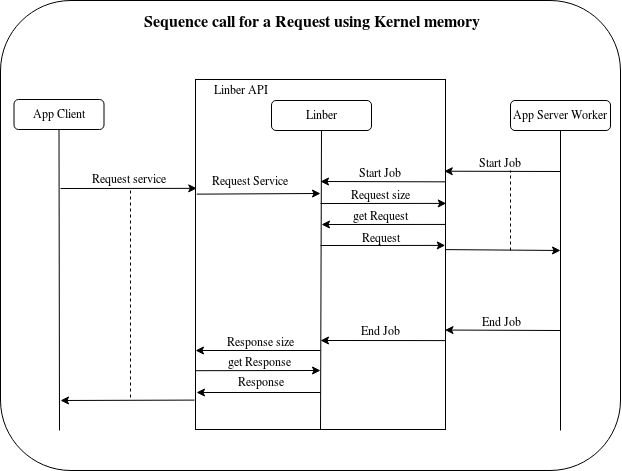

The diagram above was exported from draw.io. Its source (the exported page's mxGraphModel, read from the mxfile embedded in the PNG):
<mxGraphModel dx="2500" dy="2089" grid="1" gridSize="10" guides="1" tooltips="1" connect="1" arrows="1" fold="1" page="1" pageScale="1" pageWidth="827" pageHeight="1169" math="0" shadow="0">
  <root>
    <mxCell id="0" />
    <mxCell id="1" parent="0" />
    <mxCell id="2" value="" style="group" vertex="1" connectable="0" parent="1">
      <mxGeometry x="-630" y="1310" width="610" height="470" as="geometry" />
    </mxCell>
    <mxCell id="3" value="" style="rounded=1;whiteSpace=wrap;html=1;" vertex="1" parent="2">
      <mxGeometry x="-10" width="620" height="470" as="geometry" />
    </mxCell>
    <mxCell id="4" value="" style="group" vertex="1" connectable="0" parent="2">
      <mxGeometry x="3.5" y="79" width="596.5" height="351" as="geometry" />
    </mxCell>
    <mxCell id="5" value="" style="rounded=0;whiteSpace=wrap;html=1;" vertex="1" parent="4">
      <mxGeometry x="181.5" width="250" height="350" as="geometry" />
    </mxCell>
    <mxCell id="6" value="App Client" style="rounded=1;whiteSpace=wrap;html=1;" vertex="1" parent="4">
      <mxGeometry y="20" width="90" height="30" as="geometry" />
    </mxCell>
    <mxCell id="7" value="Linber" style="rounded=1;whiteSpace=wrap;html=1;" vertex="1" parent="4">
      <mxGeometry x="257.5" y="21" width="100" height="30" as="geometry" />
    </mxCell>
    <mxCell id="8" value="App Server Worker" style="rounded=1;whiteSpace=wrap;html=1;" vertex="1" parent="4">
      <mxGeometry x="496.5" y="21" width="100" height="30" as="geometry" />
    </mxCell>
    <mxCell id="9" value="" style="endArrow=classic;html=1;entryX=0.005;entryY=0.311;entryDx=0;entryDy=0;entryPerimeter=0;" edge="1" parent="4" target="5">
      <mxGeometry width="50" height="50" relative="1" as="geometry">
        <mxPoint x="46.5" y="109" as="sourcePoint" />
        <mxPoint x="176.5" y="110" as="targetPoint" />
      </mxGeometry>
    </mxCell>
    <mxCell id="10" value="Request service" style="text;html=1;resizable=0;points=[];align=center;verticalAlign=middle;labelBackgroundColor=#ffffff;" vertex="1" connectable="0" parent="9">
      <mxGeometry x="0.219" y="1" relative="1" as="geometry">
        <mxPoint x="-15.5" y="-9" as="offset" />
      </mxGeometry>
    </mxCell>
    <mxCell id="11" value="" style="endArrow=none;html=1;entryX=0.5;entryY=1;entryDx=0;entryDy=0;exitX=0.5;exitY=1;exitDx=0;exitDy=0;" edge="1" parent="4" source="5" target="7">
      <mxGeometry width="50" height="50" relative="1" as="geometry">
        <mxPoint x="307.5" y="290.99999999999955" as="sourcePoint" />
        <mxPoint x="31.5" y="181" as="targetPoint" />
      </mxGeometry>
    </mxCell>
    <mxCell id="12" value="" style="endArrow=classic;html=1;exitX=1;exitY=0.486;exitDx=0;exitDy=0;exitPerimeter=0;" edge="1" parent="4" source="5">
      <mxGeometry width="50" height="50" relative="1" as="geometry">
        <mxPoint x="439" y="171" as="sourcePoint" />
        <mxPoint x="546.5" y="171" as="targetPoint" />
      </mxGeometry>
    </mxCell>
    <mxCell id="13" value="" style="endArrow=none;html=1;entryX=0.5;entryY=1;entryDx=0;entryDy=0;" edge="1" parent="4" target="8">
      <mxGeometry width="50" height="50" relative="1" as="geometry">
        <mxPoint x="546.5" y="351" as="sourcePoint" />
        <mxPoint x="11.5" y="391" as="targetPoint" />
      </mxGeometry>
    </mxCell>
    <mxCell id="14" value="" style="endArrow=none;html=1;entryX=0.5;entryY=1;entryDx=0;entryDy=0;" edge="1" parent="4" target="6">
      <mxGeometry width="50" height="50" relative="1" as="geometry">
        <mxPoint x="45.5" y="351" as="sourcePoint" />
        <mxPoint x="15" y="450" as="targetPoint" />
      </mxGeometry>
    </mxCell>
    <mxCell id="15" value="" style="endArrow=classic;html=1;entryX=0.995;entryY=0.262;entryDx=0;entryDy=0;entryPerimeter=0;" edge="1" parent="4" target="5">
      <mxGeometry width="50" height="50" relative="1" as="geometry">
        <mxPoint x="546.5" y="92" as="sourcePoint" />
        <mxPoint x="481.5" y="110.99999999999955" as="targetPoint" />
      </mxGeometry>
    </mxCell>
    <mxCell id="16" value="Start Job" style="text;html=1;resizable=0;points=[];align=center;verticalAlign=middle;labelBackgroundColor=#ffffff;" vertex="1" connectable="0" parent="15">
      <mxGeometry x="0.5111" y="1" relative="1" as="geometry">
        <mxPoint x="27.5" y="-10.5" as="offset" />
      </mxGeometry>
    </mxCell>
    <mxCell id="17" value="" style="endArrow=classic;html=1;entryX=0.998;entryY=0.713;entryDx=0;entryDy=0;entryPerimeter=0;" edge="1" parent="4">
      <mxGeometry width="50" height="50" relative="1" as="geometry">
        <mxPoint x="546.5" y="251" as="sourcePoint" />
        <mxPoint x="431" y="250.54999999999973" as="targetPoint" />
      </mxGeometry>
    </mxCell>
    <mxCell id="18" value="End Job" style="text;html=1;resizable=0;points=[];align=center;verticalAlign=middle;labelBackgroundColor=#ffffff;" vertex="1" connectable="0" parent="17">
      <mxGeometry x="0.5111" y="1" relative="1" as="geometry">
        <mxPoint x="27.5" y="-10.5" as="offset" />
      </mxGeometry>
    </mxCell>
    <mxCell id="19" value="" style="endArrow=none;dashed=1;html=1;" edge="1" parent="4">
      <mxGeometry width="50" height="50" relative="1" as="geometry">
        <mxPoint x="496.5" y="171" as="sourcePoint" />
        <mxPoint x="496.5" y="91" as="targetPoint" />
      </mxGeometry>
    </mxCell>
    <mxCell id="20" value="" style="endArrow=classic;html=1;exitX=-0.004;exitY=0.816;exitDx=0;exitDy=0;exitPerimeter=0;" edge="1" parent="4">
      <mxGeometry width="50" height="50" relative="1" as="geometry">
        <mxPoint x="180.5" y="320.5999999999999" as="sourcePoint" />
        <mxPoint x="46.5" y="321" as="targetPoint" />
      </mxGeometry>
    </mxCell>
    <mxCell id="21" value="" style="endArrow=none;dashed=1;html=1;" edge="1" parent="4">
      <mxGeometry width="50" height="50" relative="1" as="geometry">
        <mxPoint x="116.5" y="318" as="sourcePoint" />
        <mxPoint x="116.5" y="107.99999999999955" as="targetPoint" />
      </mxGeometry>
    </mxCell>
    <mxCell id="22" value="Linber API" style="text;html=1;strokeColor=none;fillColor=none;align=center;verticalAlign=middle;whiteSpace=wrap;rounded=0;" vertex="1" parent="4">
      <mxGeometry x="181.5" width="90" height="20" as="geometry" />
    </mxCell>
    <mxCell id="23" value="" style="endArrow=classic;html=1;exitX=1.002;exitY=0.281;exitDx=0;exitDy=0;exitPerimeter=0;" edge="1" parent="4">
      <mxGeometry width="50" height="50" relative="1" as="geometry">
        <mxPoint x="432" y="102.35000000000036" as="sourcePoint" />
        <mxPoint x="306.5" y="102" as="targetPoint" />
      </mxGeometry>
    </mxCell>
    <mxCell id="24" value="Start Job" style="text;html=1;resizable=0;points=[];align=center;verticalAlign=middle;labelBackgroundColor=#ffffff;" vertex="1" connectable="0" parent="23">
      <mxGeometry x="0.5111" y="1" relative="1" as="geometry">
        <mxPoint x="29.5" y="-11" as="offset" />
      </mxGeometry>
    </mxCell>
    <mxCell id="25" value="" style="endArrow=classic;html=1;entryX=1.003;entryY=0.374;entryDx=0;entryDy=0;entryPerimeter=0;" edge="1" parent="4">
      <mxGeometry width="50" height="50" relative="1" as="geometry">
        <mxPoint x="306.5" y="124" as="sourcePoint" />
        <mxPoint x="432.25" y="123.90000000000009" as="targetPoint" />
      </mxGeometry>
    </mxCell>
    <mxCell id="26" value="Request size" style="text;html=1;resizable=0;points=[];align=center;verticalAlign=middle;labelBackgroundColor=#ffffff;" vertex="1" connectable="0" parent="25">
      <mxGeometry x="0.1227" relative="1" as="geometry">
        <mxPoint x="-10.5" y="-10" as="offset" />
      </mxGeometry>
    </mxCell>
    <mxCell id="27" value="" style="endArrow=classic;html=1;entryX=1.003;entryY=0.374;entryDx=0;entryDy=0;entryPerimeter=0;" edge="1" parent="4">
      <mxGeometry width="50" height="50" relative="1" as="geometry">
        <mxPoint x="306.5" y="166" as="sourcePoint" />
        <mxPoint x="431.25" y="165.9000000000001" as="targetPoint" />
      </mxGeometry>
    </mxCell>
    <mxCell id="28" value="&lt;div&gt;Request&lt;/div&gt;" style="text;html=1;resizable=0;points=[];align=center;verticalAlign=middle;labelBackgroundColor=#ffffff;" vertex="1" connectable="0" parent="27">
      <mxGeometry x="-0.0327" y="2" relative="1" as="geometry">
        <mxPoint y="-7" as="offset" />
      </mxGeometry>
    </mxCell>
    <mxCell id="29" value="" style="endArrow=classic;html=1;exitX=0.997;exitY=0.277;exitDx=0;exitDy=0;exitPerimeter=0;" edge="1" parent="4">
      <mxGeometry width="50" height="50" relative="1" as="geometry">
        <mxPoint x="431.7499999999998" y="144.95000000000027" as="sourcePoint" />
        <mxPoint x="307.5" y="145" as="targetPoint" />
      </mxGeometry>
    </mxCell>
    <mxCell id="30" value="get Request" style="text;html=1;resizable=0;points=[];align=center;verticalAlign=middle;labelBackgroundColor=#ffffff;" vertex="1" connectable="0" parent="29">
      <mxGeometry x="0.5111" y="1" relative="1" as="geometry">
        <mxPoint x="28.5" y="-11" as="offset" />
      </mxGeometry>
    </mxCell>
    <mxCell id="31" value="" style="endArrow=classic;html=1;exitX=0.005;exitY=0.319;exitDx=0;exitDy=0;exitPerimeter=0;" edge="1" parent="4">
      <mxGeometry width="50" height="50" relative="1" as="geometry">
        <mxPoint x="182.75" y="114.64999999999964" as="sourcePoint" />
        <mxPoint x="306.5" y="114" as="targetPoint" />
      </mxGeometry>
    </mxCell>
    <mxCell id="32" value="Request Service" style="text;html=1;resizable=0;points=[];align=center;verticalAlign=middle;labelBackgroundColor=#ffffff;" vertex="1" connectable="0" parent="31">
      <mxGeometry x="-0.137" y="1" relative="1" as="geometry">
        <mxPoint x="0.5" y="-12.5" as="offset" />
      </mxGeometry>
    </mxCell>
    <mxCell id="33" value="" style="endArrow=classic;html=1;exitX=0.999;exitY=0.746;exitDx=0;exitDy=0;exitPerimeter=0;" edge="1" parent="4" source="5">
      <mxGeometry width="50" height="50" relative="1" as="geometry">
        <mxPoint x="426.5" y="261" as="sourcePoint" />
        <mxPoint x="306.5" y="261" as="targetPoint" />
      </mxGeometry>
    </mxCell>
    <mxCell id="34" value="&lt;div&gt;End Job&lt;/div&gt;" style="text;html=1;resizable=0;points=[];align=center;verticalAlign=middle;labelBackgroundColor=#ffffff;" vertex="1" connectable="0" parent="33">
      <mxGeometry x="0.5433" y="-1" relative="1" as="geometry">
        <mxPoint x="31.5" y="-9.5" as="offset" />
      </mxGeometry>
    </mxCell>
    <mxCell id="35" value="" style="endArrow=classic;html=1;" edge="1" parent="4">
      <mxGeometry width="50" height="50" relative="1" as="geometry">
        <mxPoint x="306.5" y="271" as="sourcePoint" />
        <mxPoint x="181.5" y="271" as="targetPoint" />
      </mxGeometry>
    </mxCell>
    <mxCell id="36" value="Response size" style="text;html=1;resizable=0;points=[];align=center;verticalAlign=middle;labelBackgroundColor=#ffffff;" vertex="1" connectable="0" parent="35">
      <mxGeometry x="-0.0594" relative="1" as="geometry">
        <mxPoint x="-1.5" y="-10" as="offset" />
      </mxGeometry>
    </mxCell>
    <mxCell id="37" value="" style="endArrow=classic;html=1;exitX=0;exitY=0.832;exitDx=0;exitDy=0;exitPerimeter=0;" edge="1" parent="4" source="5">
      <mxGeometry width="50" height="50" relative="1" as="geometry">
        <mxPoint x="86.5" y="341" as="sourcePoint" />
        <mxPoint x="306.5" y="291" as="targetPoint" />
      </mxGeometry>
    </mxCell>
    <mxCell id="38" value="get Response" style="text;html=1;resizable=0;points=[];align=center;verticalAlign=middle;labelBackgroundColor=#ffffff;" vertex="1" connectable="0" parent="37">
      <mxGeometry x="0.1191" relative="1" as="geometry">
        <mxPoint x="-5" y="-10" as="offset" />
      </mxGeometry>
    </mxCell>
    <mxCell id="39" value="" style="endArrow=classic;html=1;" edge="1" parent="4">
      <mxGeometry width="50" height="50" relative="1" as="geometry">
        <mxPoint x="306.5" y="313" as="sourcePoint" />
        <mxPoint x="182.5" y="313" as="targetPoint" />
      </mxGeometry>
    </mxCell>
    <mxCell id="40" value="Response" style="text;html=1;resizable=0;points=[];align=center;verticalAlign=middle;labelBackgroundColor=#ffffff;" vertex="1" connectable="0" parent="39">
      <mxGeometry x="0.1052" relative="1" as="geometry">
        <mxPoint x="9" y="-12" as="offset" />
      </mxGeometry>
    </mxCell>
    <mxCell id="41" value="&lt;font style=&quot;font-size: 16px&quot;&gt;&lt;b&gt;Sequence call for a Request using Kernel memory&lt;/b&gt;&lt;br&gt;&lt;/font&gt;" style="text;html=1;strokeColor=none;fillColor=none;align=center;verticalAlign=middle;whiteSpace=wrap;rounded=0;" vertex="1" parent="2">
      <mxGeometry x="79" y="10" width="446" height="20" as="geometry" />
    </mxCell>
  </root>
</mxGraphModel>